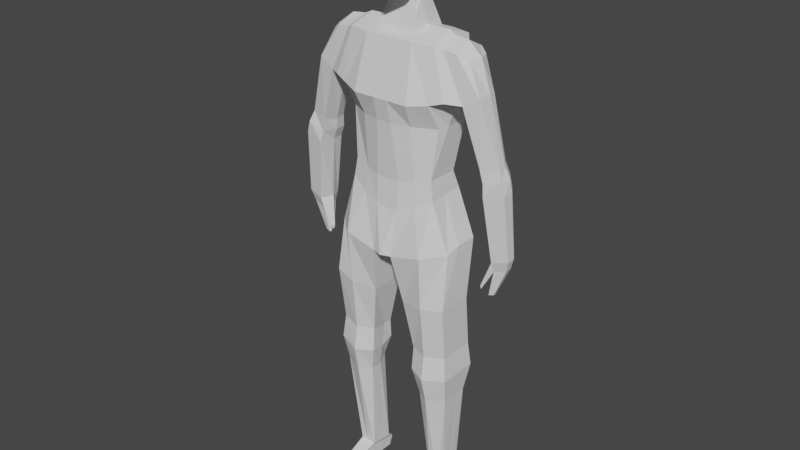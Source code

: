 # Source: 4.blend  (saved by Blender 3.4.6; exported with 4.5.12 LTS)
import bpy
from mathutils import Matrix  # noqa: F401  (used for matrix-valued properties, if any)

bpy.ops.wm.read_factory_settings(use_empty=True)
scene = bpy.context.scene
scene.name = 'Scene'

# ---- collections
col_refs = bpy.data.collections.new('Refs'); scene.collection.children.link(col_refs)
col_spiderman = bpy.data.collections.new('Spiderman'); scene.collection.children.link(col_spiderman)

# ---- world
world_world = bpy.data.worlds.new('World'); scene.world = world_world
world_world.use_nodes = True; world_world.node_tree.nodes.clear()
_N = world_world.node_tree.nodes; _L = world_world.node_tree.links
n0 = _N.new('ShaderNodeOutputWorld'); n0.name = 'World Output'; n0.location = (300, 300)
n1 = _N.new('ShaderNodeBackground'); n1.name = 'Background'; n1.location = (10, 300)
n1.inputs[0].default_value = (0.05088, 0.05088, 0.05088, 1.0)
_L.new(n1.outputs[0], n0.inputs[0])
n0.is_active_output = True
world_world.color = (0.05088, 0.05088, 0.05088)
world_world.use_sun_shadow = False
world_world.sun_shadow_jitter_overblur = 0.0

# ---- meshes
me_cube_003 = bpy.data.meshes.new('Cube.003')
me_cube_003.from_pydata([(0.0, -0.4076, -1.0), (0.0, 0.934, -1.0), (0.8249, -0.04117, -1.019), (0.9008, -0.08518, 0.7034), (0.8725, 0.7061, -1.0), (0.8615, 0.7766, 0.65), (0.0, -0.5198, -0.4737), (0.0, 1.0, -0.4737), (1.005, 0.7031, -0.3384), (1.038, -0.2627, -0.3254), (0.0, 0.7759, -2.318), (0.0, -0.2889, -2.34), (0.743, 0.5781, -2.18), (0.743, -0.1233, -2.18), (0.4539, 0.934, -1.0), (0.3326, 0.8113, 0.8188), (0.4539, -0.3042, -1.0), (0.3387, -0.03585, 0.8264), (0.5, -0.5198, -0.4737), (0.5, 1.0, -0.4737), (0.46, 0.7442, -2.266), (0.46, -0.2135, -2.266), (0.0, 0.9008, -3.006), (0.0, -0.3273, -3.016), (0.4773, 0.9008, -2.79), (0.7919, -0.1454, -2.616), (0.7746, 0.7183, -2.605), (0.5004, -0.2541, -2.844), (0.0, 1.0, -4.06), (0.0, -0.5602, -4.06), (0.6735, 0.9263, -3.785), (1.076, -0.09337, -3.797), (1.1, 0.6973, -3.671), (0.7398, -0.4845, -3.872), (0.1334, 0.934, -1.0), (0.1172, -0.5198, -0.4737), (0.2093, 0.7442, -2.322), (0.1334, -0.4076, -1.0), (0.1172, 1.0, -0.4737), (0.2093, -0.2889, -2.322), (0.1815, 0.9008, -2.955), (0.1988, -0.3273, -2.966), (0.1694, 0.9263, -4.063), (0.1694, -0.4818, -4.063), (1.107, -0.2729, -5.078), (1.109, 0.5092, -5.106), (0.7217, -0.387, -5.175), (0.7368, 0.6794, -5.187), (0.2914, -0.2729, -5.218), (0.2937, 0.5092, -5.246), (1.076, -0.1302, -6.392), (1.075, 0.6742, -6.393), (0.7297, -0.2635, -6.449), (0.7762, 0.6125, -6.571), (0.4311, -0.1314, -6.428), (0.5146, 0.5229, -6.569), (1.065, -0.06287, -7.593), (1.064, 0.567, -7.594), (0.7514, -0.2233, -7.672), (0.779, 0.6122, -7.577), (0.5242, -0.06389, -7.623), (0.5903, 0.4338, -7.493), (0.936, 0.1376, -10.07), (0.9104, 0.6149, -10.1), (0.8099, 0.1374, -10.08), (0.7843, 0.6146, -10.11), (0.6506, 0.1371, -10.09), (0.6251, 0.6143, -10.12), (0.9303, 0.159, -10.13), (0.9198, 0.7852, -10.23), (0.8041, 0.785, -10.24), (0.6685, 0.1585, -10.15), (0.658, 0.7847, -10.24), (0.9364, 0.1587, -10.5), (0.9361, 0.7239, -10.5), (0.8207, 0.1585, -10.51), (0.8204, 0.7237, -10.51), (0.6746, 0.1582, -10.52), (0.6743, 0.7234, -10.52), (0.8077, -0.8455, -10.43), (0.8863, -0.8454, -10.43), (0.7084, -0.8456, -10.44), (0.812, -0.8456, -10.49), (0.8906, -0.8455, -10.49), (0.7127, -0.8457, -10.49), (0.8162, -0.8457, -10.52), (0.8948, -0.8456, -10.51), (0.7169, -0.8458, -10.52), (0.0, 0.2632, -1.0), (0.8725, 0.1997, -1.0), (0.867, 0.3503, 0.8848), (1.043, 0.292, -0.3331), (0.0, 0.2401, -0.4737), (0.0, 0.274, -2.34), (0.743, 0.2277, -2.18), (0.3369, 0.3759, 0.9579), (0.0, 0.2868, -3.011), (0.7832, 0.2868, -2.61), (0.0, 0.2199, -4.06), (1.1, 0.2196, -3.671), (0.1101, 0.2199, -4.087), (1.108, 0.2553, -5.092), (0.2926, 0.2553, -5.232), (1.076, 0.2676, -6.392), (0.515, 0.3171, -6.568), (1.064, 0.2477, -7.593), (0.5239, 0.1977, -7.624), (0.9232, 0.3588, -10.09), (0.6378, 0.3931, -10.1), (0.925, 0.4057, -10.18), (0.6633, 0.4052, -10.2), (0.9362, 0.3749, -10.5), (0.8205, 0.3747, -10.51), (0.6745, 0.3744, -10.52), (0.0, -0.3839, 0.1424), (0.0, 1.0, 0.1424), (0.0, 0.308, 0.1424), (0.7509, 0.3759, 0.9579), (0.7895, -0.1586, 0.7585), (1.0, 0.1702, -0.4737), (0.8042, -0.3515, -0.4193), (0.7784, 0.9012, 0.7585), (0.8067, 0.8739, -0.4737), (1.376, 0.3009, 0.5663), (1.543, 0.2937, -0.1441), (1.296, 0.06469, 0.5355), (1.545, -0.02788, -0.1446), (1.269, 0.6026, 0.5512), (1.507, 0.4892, -0.1677), (1.272, -0.08249, -0.3582), (1.132, -0.05658, 0.6585), (1.249, 0.534, -0.2797), (1.21, 0.2302, -0.4528), (1.107, 0.7435, 0.6284), (1.109, 0.3413, 0.8505), (1.558, 0.02193, -1.648), (1.86, 0.1294, -1.564), (1.856, 0.3113, -1.587), (1.746, 0.5182, -1.564), (1.537, 0.5666, -1.691), (1.517, 0.3386, -1.698), (1.615, 0.03447, -1.964), (1.925, 0.05349, -1.821), (1.945, 0.3262, -1.83), (1.824, 0.5409, -1.829), (1.564, 0.608, -1.986), (1.535, 0.3507, -1.971), (1.643, -0.003367, -2.219), (1.988, 0.0758, -2.096), (1.982, 0.3315, -2.092), (1.866, 0.5491, -2.101), (1.628, 0.6049, -2.243), (1.609, 0.3549, -2.229), (1.778, 0.1182, -3.721), (2.051, 0.1809, -3.623), (2.046, 0.3833, -3.62), (1.946, 0.5772, -3.629), (1.762, 0.6283, -3.72), (1.707, 0.4123, -3.719), (1.119, -0.1745, -6.965), (1.118, 0.7129, -6.966), (0.7764, 0.7011, -7.065), (0.512, 0.5463, -7.015), (0.4242, -0.1758, -7.004), (0.7327, -0.3456, -7.044), (0.4747, 0.1892, -7.089), (1.118, 0.2648, -6.966), (0.0, 0.3759, 0.9579), (0.0, 1.0, 0.7585), (0.1001, -0.2481, 0.7585), (0.0, -0.2481, 0.7585), (0.1001, 1.0, 0.7585), (0.4274, 1.0, 0.7585), (0.4274, 0.3759, 0.9579), (0.4274, -0.2481, 0.7585), (0.0, -0.02208, 0.8308), (0.0, 0.8076, 0.82), (0.0, 0.07645, 1.178), (0.0, 0.3226, 1.283), (0.295, 0.3226, 1.283), (0.2964, 0.06601, 1.175), (0.2889, 0.7078, 1.144), (0.0, 0.7718, 1.143), (0.0, 0.1153, 1.437), (0.0, 0.3245, 1.561), (0.2613, 0.3245, 1.561), (0.2513, 0.1354, 1.387), (0.2588, 0.5706, 1.482), (0.0, 0.6727, 1.456), (0.0, 0.1506, 1.623), (0.0, 0.2927, 1.821), (0.2228, 0.322, 1.749), (0.2473, 0.1676, 1.588), (0.2588, 0.5388, 1.742), (0.0, 0.6849, 1.702), (0.0, 0.09803, 1.826), (0.0, 0.2927, 2.09), (0.4312, 0.4111, 2.018), (0.3268, 0.1776, 1.783), (0.3413, 0.5682, 1.939), (0.0, 0.8044, 2.012), (0.0, -0.4272, 1.573), (0.0, 0.3065, 2.363), (0.4771, 0.4328, 2.233), (0.2447, -0.1408, 1.622), (0.4199, 0.6056, 2.349), (0.0, 0.8211, 2.346), (0.0, -0.5429, 2.164), (0.0, 0.2164, 2.581), (0.4679, 0.3054, 2.581), (0.3472, -0.1631, 2.162), (0.4181, 0.6166, 2.778), (0.0, 0.7765, 2.742), (0.0, -0.4168, 2.956), (0.0, 0.0727, 3.008), (0.4675, 0.1618, 3.008), (0.3468, -0.1872, 2.905), (0.3713, 0.3605, 3.11), (0.0, 0.5584, 3.124), (0.0, -0.2108, 3.192), (0.0, -0.02196, 3.292), (0.2294, -0.02196, 3.247), (0.2356, -0.1807, 3.105), (0.2751, 0.2011, 3.238), (0.0, 0.2385, 3.298), (0.0, 0.1445, 2.794), (0.0, 0.6889, 2.925), (0.4179, 0.5011, 2.971), (0.4677, 0.2336, 2.794), (0.347, -0.1751, 2.533), (0.0, -0.5714, 2.536), (0.0, 0.802, 2.553), (0.419, 0.6111, 2.564), (0.2777, -0.1617, 1.869), (0.0, -0.4585, 1.877), (0.0, 0.2614, 2.472), (0.4751, 0.3606, 2.39), (1.792, 0.1926, -3.955), (1.996, 0.2392, -3.882), (1.992, 0.3898, -3.88), (1.918, 0.534, -3.887), (1.781, 0.572, -3.955), (1.74, 0.4114, -3.953), (1.687, 0.2398, -4.601), (1.773, 0.2595, -4.571), (1.772, 0.3231, -4.57), (1.74, 0.384, -4.572), (1.682, 0.4, -4.601), (1.665, 0.3322, -4.601), (1.558, 0.2353, -4.37), (1.583, 0.1306, -4.37), (1.57, 0.235, -4.453), (1.588, 0.1571, -4.454)], [], [(116, 167, 176, 168, 115), (19, 172, 121, 122), (129, 132, 140, 135), (89, 2, 13, 94), (37, 35, 6, 0), (89, 119, 120, 2), (14, 19, 122, 4), (88, 92, 7, 1), (13, 21, 27, 25), (37, 0, 11, 39), (14, 4, 12, 20), (88, 1, 10, 93), (34, 14, 20, 36), (2, 16, 21, 13), (20, 12, 26, 24), (34, 38, 19, 14), (2, 120, 18, 16), (117, 173, 174, 118), (35, 169, 170, 114, 6), (120, 118, 174, 18), (24, 26, 32, 30), (40, 24, 30, 42), (36, 20, 24, 40), (39, 11, 23, 41), (94, 13, 25, 97), (93, 10, 22, 96), (99, 31, 44, 101), (30, 32, 45, 47), (97, 25, 31, 99), (96, 22, 28, 98), (41, 23, 29, 43), (25, 27, 33, 31), (27, 41, 43, 33), (98, 100, 43, 29), (21, 39, 41, 27), (10, 36, 40, 22), (22, 40, 42, 28), (38, 171, 172, 19), (1, 7, 38, 34), (1, 34, 36, 10), (16, 37, 39, 21), (16, 18, 35, 37), (7, 115, 168, 171, 38), (102, 49, 55, 104), (44, 46, 52, 50), (42, 30, 47, 49), (33, 43, 48, 46), (100, 42, 49, 102), (31, 33, 46, 44), (162, 161, 59, 61), (166, 159, 56, 105), (47, 45, 51, 53), (101, 44, 50, 103), (49, 47, 53, 55), (46, 48, 54, 52), (59, 57, 63, 65), (106, 61, 67, 108), (164, 163, 60, 58), (159, 164, 58, 56), (165, 162, 61, 106), (161, 160, 57, 59), (65, 63, 69, 70), (108, 67, 72, 110), (105, 56, 62, 107), (61, 59, 65, 67), (58, 60, 66, 64), (56, 58, 64, 62), (109, 68, 73, 111), (70, 69, 74, 76), (107, 62, 68, 109), (67, 65, 70, 72), (66, 71, 84, 81), (73, 68, 83, 86), (112, 111, 73, 75), (113, 112, 75, 77), (72, 70, 76, 78), (71, 77, 87, 84), (75, 73, 86, 85), (110, 72, 78, 113), (79, 81, 84, 82), (80, 79, 82, 83), (82, 84, 87, 85), (83, 82, 85, 86), (64, 66, 81, 79), (68, 62, 80, 83), (62, 64, 79, 80), (77, 75, 85, 87), (71, 110, 113, 77), (78, 76, 112, 113), (76, 74, 111, 112), (63, 107, 109, 69), (69, 109, 111, 74), (57, 105, 107, 63), (66, 108, 110, 71), (163, 165, 106, 60), (60, 106, 108, 66), (45, 101, 103, 51), (160, 166, 105, 57), (43, 100, 102, 48), (48, 102, 104, 54), (28, 42, 100, 98), (23, 96, 98, 29), (26, 97, 99, 32), (32, 99, 101, 45), (11, 93, 96, 23), (12, 94, 97, 26), (121, 172, 173, 117), (0, 88, 93, 11), (0, 6, 92, 88), (4, 122, 119, 89), (4, 89, 94, 12), (18, 174, 169, 35), (114, 170, 175, 167, 116), (6, 114, 116, 92), (92, 116, 115, 7), (130, 129, 126, 125), (3, 90, 117, 118), (91, 9, 120, 119), (90, 5, 121, 117), (8, 91, 119, 122), (5, 8, 122, 121), (9, 3, 118, 120), (124, 123, 125, 126), (128, 127, 123, 124), (132, 131, 139, 140), (131, 133, 127, 128), (133, 134, 123, 127), (134, 130, 125, 123), (90, 3, 130, 134), (5, 90, 134, 133), (8, 5, 133, 131), (9, 91, 132, 129), (3, 9, 129, 130), (91, 8, 131, 132), (140, 139, 145, 146), (137, 136, 142, 143), (131, 128, 138, 139), (126, 129, 135, 136), (128, 124, 137, 138), (124, 126, 136, 137), (141, 146, 152, 147), (142, 141, 147, 148), (138, 137, 143, 144), (136, 135, 141, 142), (135, 140, 146, 141), (139, 138, 144, 145), (150, 149, 155, 156), (152, 151, 157, 158), (145, 144, 150, 151), (143, 142, 148, 149), (146, 145, 151, 152), (144, 143, 149, 150), (158, 157, 241, 242), (155, 154, 238, 239), (148, 147, 153, 154), (147, 152, 158, 153), (151, 150, 156, 157), (149, 148, 154, 155), (51, 103, 166, 160), (54, 104, 165, 163), (53, 51, 160, 161), (104, 55, 162, 165), (50, 52, 164, 159), (52, 54, 163, 164), (103, 50, 159, 166), (55, 53, 161, 162), (167, 175, 177, 178), (176, 167, 178, 182), (95, 17, 174, 173), (176, 15, 172, 171, 168), (15, 95, 173, 172), (17, 175, 170, 169, 174), (179, 181, 187, 185), (182, 178, 184, 188), (95, 15, 181, 179), (17, 95, 179, 180), (15, 176, 182, 181), (175, 17, 180, 177), (183, 186, 192, 189), (187, 188, 194, 193), (180, 179, 185, 186), (181, 182, 188, 187), (177, 180, 186, 183), (178, 177, 183, 184), (191, 193, 199, 197), (194, 190, 196, 200), (184, 183, 189, 190), (188, 184, 190, 194), (185, 187, 193, 191), (186, 185, 191, 192), (198, 197, 203, 204), (197, 199, 205, 203), (192, 191, 197, 198), (193, 194, 200, 199), (189, 192, 198, 195), (190, 189, 195, 196), (234, 233, 210, 207), (232, 231, 212, 211), (199, 200, 206, 205), (195, 198, 204, 201), (196, 195, 201, 202), (200, 196, 202, 206), (228, 227, 217, 215), (226, 225, 214, 218), (235, 234, 207, 208), (231, 235, 208, 212), (236, 232, 211, 209), (233, 236, 209, 210), (213, 216, 222, 219), (217, 218, 224, 223), (229, 228, 215, 216), (227, 226, 218, 217), (230, 229, 216, 213), (225, 230, 213, 214), (219, 222, 221, 220), (223, 224, 220, 221), (214, 213, 219, 220), (218, 214, 220, 224), (215, 217, 223, 221), (216, 215, 221, 222), (208, 207, 230, 225), (207, 210, 229, 230), (211, 212, 226, 227), (210, 209, 228, 229), (212, 208, 225, 226), (209, 211, 227, 228), (204, 203, 236, 233), (203, 205, 232, 236), (206, 202, 235, 231), (202, 201, 234, 235), (205, 206, 231, 232), (201, 204, 233, 234), (240, 239, 245, 246), (242, 241, 247, 248), (156, 155, 239, 240), (154, 153, 237, 238), (237, 153, 250, 252), (157, 156, 240, 241), (248, 247, 246, 245), (243, 248, 245, 244), (238, 237, 243, 244), (237, 242, 248, 243), (241, 240, 246, 247), (239, 238, 244, 245), (250, 249, 251, 252), (158, 242, 251, 249), (242, 237, 252, 251), (153, 158, 249, 250)])
_uv = me_cube_003.uv_layers.new(name='UVMap')
_uv.uv.foreach_set('vector', [0.5625, 0.125, 0.625, 0.125, 0.625, 0.2115, 0.625, 0.25, 0.5625, 0.25, 0.5, 0.375, 0.625, 0.375, 0.625, 0.5, 0.5, 0.5, 0.5193, 0.7185, 0.5193, 0.6301, 0.5193, 0.6301, 0.5193, 0.7185, 0.375, 0.625, 0.375, 0.75, 0.375, 0.75, 0.375, 0.625, 0.375, 0.9707, 0.5, 0.9707, 0.5, 1.0, 0.375, 1.0, 0.375, 0.625, 0.5, 0.625, 0.5, 0.75, 0.375, 0.75, 0.375, 0.375, 0.5, 0.375, 0.5, 0.5, 0.375, 0.5, 0.375, 0.125, 0.5, 0.125, 0.5, 0.25, 0.375, 0.25, 0.375, 0.75, 0.375, 0.875, 0.375, 0.875, 0.375, 0.75, 0.375, 0.9707, 0.375, 1.0, 0.375, 1.0, 0.375, 0.9707, 0.375, 0.375, 0.375, 0.5, 0.375, 0.5, 0.375, 0.375, 0.375, 0.125, 0.375, 0.25, 0.375, 0.25, 0.375, 0.125, 0.375, 0.2793, 0.375, 0.375, 0.375, 0.375, 0.375, 0.2793, 0.375, 0.75, 0.375, 0.875, 0.375, 0.875, 0.375, 0.75, 0.375, 0.375, 0.375, 0.5, 0.375, 0.5, 0.375, 0.375, 0.375, 0.2793, 0.5, 0.2793, 0.5, 0.375, 0.375, 0.375, 0.375, 0.75, 0.5, 0.75, 0.5, 0.875, 0.375, 0.875, 0.625, 0.625, 0.75, 0.625, 0.75, 0.75, 0.625, 0.75, 0.5, 0.9707, 0.625, 0.9707, 0.625, 1.0, 0.5625, 1.0, 0.5, 1.0, 0.5, 0.75, 0.625, 0.75, 0.625, 0.875, 0.5, 0.875, 0.375, 0.375, 0.375, 0.5, 0.375, 0.5, 0.375, 0.375, 0.375, 0.2793, 0.375, 0.375, 0.375, 0.375, 0.375, 0.2793, 0.375, 0.2793, 0.375, 0.375, 0.375, 0.375, 0.375, 0.2793, 0.375, 0.9707, 0.375, 1.0, 0.375, 1.0, 0.375, 0.9707, 0.375, 0.625, 0.375, 0.75, 0.375, 0.75, 0.375, 0.625, 0.375, 0.125, 0.375, 0.25, 0.375, 0.25, 0.375, 0.125, 0.375, 0.625, 0.375, 0.75, 0.375, 0.75, 0.375, 0.625, 0.375, 0.375, 0.375, 0.5, 0.375, 0.5, 0.375, 0.375, 0.375, 0.625, 0.375, 0.75, 0.375, 0.75, 0.375, 0.625, 0.375, 0.125, 0.375, 0.25, 0.375, 0.25, 0.375, 0.125, 0.375, 0.9707, 0.375, 1.0, 0.375, 1.0, 0.375, 0.9707, 0.375, 0.75, 0.375, 0.875, 0.375, 0.875, 0.375, 0.75, 0.375, 0.875, 0.375, 0.9707, 0.375, 0.9707, 0.375, 0.875, 0.125, 0.625, 0.1543, 0.625, 0.1543, 0.75, 0.125, 0.75, 0.375, 0.875, 0.375, 0.9707, 0.375, 0.9707, 0.375, 0.875, 0.375, 0.25, 0.375, 0.2793, 0.375, 0.2793, 0.375, 0.25, 0.375, 0.25, 0.375, 0.2793, 0.375, 0.2793, 0.375, 0.25, 0.5, 0.2793, 0.625, 0.2793, 0.625, 0.375, 0.5, 0.375, 0.375, 0.25, 0.5, 0.25, 0.5, 0.2793, 0.375, 0.2793, 0.375, 0.25, 0.375, 0.2793, 0.375, 0.2793, 0.375, 0.25, 0.375, 0.875, 0.375, 0.9707, 0.375, 0.9707, 0.375, 0.875, 0.375, 0.875, 0.5, 0.875, 0.5, 0.9707, 0.375, 0.9707, 0.5, 0.25, 0.5625, 0.25, 0.625, 0.25, 0.625, 0.2793, 0.5, 0.2793, 0.1543, 0.625, 0.1543, 0.5, 0.1543, 0.5, 0.1543, 0.625, 0.375, 0.75, 0.375, 0.875, 0.375, 0.875, 0.375, 0.75, 0.375, 0.2793, 0.375, 0.375, 0.375, 0.375, 0.375, 0.2793, 0.375, 0.875, 0.375, 0.9707, 0.375, 0.9707, 0.375, 0.875, 0.1543, 0.625, 0.1543, 0.5, 0.1543, 0.5, 0.1543, 0.625, 0.375, 0.75, 0.375, 0.875, 0.375, 0.875, 0.375, 0.75, 0.375, 0.2793, 0.375, 0.375, 0.375, 0.375, 0.375, 0.2793, 0.375, 0.625, 0.375, 0.75, 0.375, 0.75, 0.375, 0.625, 0.375, 0.375, 0.375, 0.5, 0.375, 0.5, 0.375, 0.375, 0.375, 0.625, 0.375, 0.75, 0.375, 0.75, 0.375, 0.625, 0.375, 0.2793, 0.375, 0.375, 0.375, 0.375, 0.375, 0.2793, 0.375, 0.875, 0.375, 0.9707, 0.375, 0.9707, 0.375, 0.875, 0.375, 0.375, 0.375, 0.5, 0.375, 0.5, 0.375, 0.375, 0.1543, 0.625, 0.1543, 0.5, 0.1543, 0.5, 0.1543, 0.625, 0.375, 0.875, 0.375, 0.9707, 0.375, 0.9707, 0.375, 0.875, 0.375, 0.75, 0.375, 0.875, 0.375, 0.875, 0.375, 0.75, 0.1543, 0.625, 0.1543, 0.5, 0.1543, 0.5, 0.1543, 0.625, 0.375, 0.375, 0.375, 0.5, 0.375, 0.5, 0.375, 0.375, 0.375, 0.375, 0.375, 0.5, 0.375, 0.5, 0.375, 0.375, 0.1543, 0.625, 0.1543, 0.5, 0.1543, 0.5, 0.1543, 0.625, 0.375, 0.625, 0.375, 0.75, 0.375, 0.75, 0.375, 0.625, 0.375, 0.2793, 0.375, 0.375, 0.375, 0.375, 0.375, 0.2793, 0.375, 0.875, 0.375, 0.9707, 0.375, 0.9707, 0.375, 0.875, 0.375, 0.75, 0.375, 0.875, 0.375, 0.875, 0.375, 0.75, 0.375, 0.625, 0.375, 0.75, 0.375, 0.75, 0.375, 0.625, 0.375, 0.375, 0.375, 0.5, 0.375, 0.5, 0.375, 0.375, 0.375, 0.625, 0.375, 0.75, 0.375, 0.75, 0.375, 0.625, 0.375, 0.2793, 0.375, 0.375, 0.375, 0.375, 0.375, 0.2793, 0.1543, 0.75, 0.1543, 0.75, 0.1543, 0.75, 0.1543, 0.75, 0.375, 0.75, 0.375, 0.75, 0.375, 0.75, 0.375, 0.75, 0.25, 0.625, 0.375, 0.625, 0.375, 0.75, 0.25, 0.75, 0.1543, 0.625, 0.25, 0.625, 0.25, 0.75, 0.1543, 0.75, 0.375, 0.2793, 0.375, 0.375, 0.375, 0.375, 0.375, 0.2793, 0.1543, 0.75, 0.1543, 0.75, 0.1543, 0.75, 0.1543, 0.75, 0.25, 0.75, 0.375, 0.75, 0.375, 0.75, 0.25, 0.75, 0.1543, 0.625, 0.1543, 0.5, 0.1543, 0.5, 0.1543, 0.625, 0.375, 0.875, 0.375, 0.9707, 0.375, 0.9707, 0.375, 0.875, 0.375, 0.75, 0.375, 0.875, 0.375, 0.875, 0.375, 0.75, 0.375, 0.875, 0.375, 0.9707, 0.375, 0.9707, 0.375, 0.875, 0.375, 0.75, 0.375, 0.875, 0.375, 0.875, 0.375, 0.75, 0.375, 0.875, 0.375, 0.9707, 0.375, 0.9707, 0.375, 0.875, 0.375, 0.75, 0.375, 0.75, 0.375, 0.75, 0.375, 0.75, 0.375, 0.75, 0.375, 0.875, 0.375, 0.875, 0.375, 0.75, 0.1543, 0.75, 0.25, 0.75, 0.25, 0.75, 0.1543, 0.75, 0.1543, 0.75, 0.1543, 0.625, 0.1543, 0.625, 0.1543, 0.75, 0.1543, 0.5, 0.25, 0.5, 0.25, 0.625, 0.1543, 0.625, 0.25, 0.5, 0.375, 0.5, 0.375, 0.625, 0.25, 0.625, 0.375, 0.5, 0.375, 0.625, 0.375, 0.625, 0.375, 0.5, 0.375, 0.5, 0.375, 0.625, 0.375, 0.625, 0.375, 0.5, 0.375, 0.5, 0.375, 0.625, 0.375, 0.625, 0.375, 0.5, 0.1543, 0.75, 0.1543, 0.625, 0.1543, 0.625, 0.1543, 0.75, 0.1543, 0.75, 0.1543, 0.625, 0.1543, 0.625, 0.1543, 0.75, 0.1543, 0.75, 0.1543, 0.625, 0.1543, 0.625, 0.1543, 0.75, 0.375, 0.5, 0.375, 0.625, 0.375, 0.625, 0.375, 0.5, 0.375, 0.5, 0.375, 0.625, 0.375, 0.625, 0.375, 0.5, 0.1543, 0.75, 0.1543, 0.625, 0.1543, 0.625, 0.1543, 0.75, 0.1543, 0.75, 0.1543, 0.625, 0.1543, 0.625, 0.1543, 0.75, 0.125, 0.5, 0.1543, 0.5, 0.1543, 0.625, 0.125, 0.625, 0.375, 0.0, 0.375, 0.125, 0.375, 0.125, 0.375, 0.0, 0.375, 0.5, 0.375, 0.625, 0.375, 0.625, 0.375, 0.5, 0.375, 0.5, 0.375, 0.625, 0.375, 0.625, 0.375, 0.5, 0.375, 0.0, 0.375, 0.125, 0.375, 0.125, 0.375, 0.0, 0.375, 0.5, 0.375, 0.625, 0.375, 0.625, 0.375, 0.5, 0.625, 0.5, 0.75, 0.5, 0.75, 0.625, 0.625, 0.625, 0.375, 0.0, 0.375, 0.125, 0.375, 0.125, 0.375, 0.0, 0.375, 0.0, 0.5, 0.0, 0.5, 0.125, 0.375, 0.125, 0.375, 0.5, 0.5, 0.5, 0.5, 0.625, 0.375, 0.625, 0.375, 0.5, 0.375, 0.625, 0.375, 0.625, 0.375, 0.5, 0.5, 0.875, 0.625, 0.875, 0.625, 0.9707, 0.5, 0.9707, 0.5625, 0.0, 0.625, 0.0, 0.625, 0.04528, 0.625, 0.125, 0.5625, 0.125, 0.5, 0.0, 0.5625, 0.0, 0.5625, 0.125, 0.5, 0.125, 0.5, 0.125, 0.5625, 0.125, 0.5625, 0.25, 0.5, 0.25, 0.6057, 0.7125, 0.5193, 0.7185, 0.5193, 0.7185, 0.6057, 0.7125, 0.6057, 0.7125, 0.6057, 0.6192, 0.625, 0.625, 0.625, 0.75, 0.5193, 0.6301, 0.5193, 0.7185, 0.5, 0.75, 0.5, 0.625, 0.6057, 0.6192, 0.6057, 0.5362, 0.625, 0.5, 0.625, 0.625, 0.5193, 0.5304, 0.5193, 0.6301, 0.5, 0.625, 0.5, 0.5, 0.6057, 0.5362, 0.5193, 0.5304, 0.5, 0.5, 0.625, 0.5, 0.5193, 0.7185, 0.6057, 0.7125, 0.625, 0.75, 0.5, 0.75, 0.5193, 0.6301, 0.6057, 0.6192, 0.6057, 0.7125, 0.5193, 0.7185, 0.5193, 0.5304, 0.6057, 0.5362, 0.6057, 0.6192, 0.5193, 0.6301, 0.5193, 0.6301, 0.5193, 0.5304, 0.5193, 0.5304, 0.5193, 0.6301, 0.5193, 0.5304, 0.6057, 0.5362, 0.6057, 0.5362, 0.5193, 0.5304, 0.6057, 0.5362, 0.6057, 0.6192, 0.6057, 0.6192, 0.6057, 0.5362, 0.6057, 0.6192, 0.6057, 0.7125, 0.6057, 0.7125, 0.6057, 0.6192, 0.6057, 0.6192, 0.6057, 0.7125, 0.6057, 0.7125, 0.6057, 0.6192, 0.6057, 0.5362, 0.6057, 0.6192, 0.6057, 0.6192, 0.6057, 0.5362, 0.5193, 0.5304, 0.6057, 0.5362, 0.6057, 0.5362, 0.5193, 0.5304, 0.5193, 0.7185, 0.5193, 0.6301, 0.5193, 0.6301, 0.5193, 0.7185, 0.6057, 0.7125, 0.5193, 0.7185, 0.5193, 0.7185, 0.6057, 0.7125, 0.5193, 0.6301, 0.5193, 0.5304, 0.5193, 0.5304, 0.5193, 0.6301, 0.5193, 0.6301, 0.5193, 0.5304, 0.5193, 0.5304, 0.5193, 0.6301, 0.5193, 0.6301, 0.5193, 0.7185, 0.5193, 0.7185, 0.5193, 0.6301, 0.5193, 0.5304, 0.5193, 0.5304, 0.5193, 0.5304, 0.5193, 0.5304, 0.5193, 0.7185, 0.5193, 0.7185, 0.5193, 0.7185, 0.5193, 0.7185, 0.5193, 0.5304, 0.5193, 0.6301, 0.5193, 0.6301, 0.5193, 0.5304, 0.5193, 0.6301, 0.5193, 0.7185, 0.5193, 0.7185, 0.5193, 0.6301, 0.5193, 0.7185, 0.5193, 0.6301, 0.5193, 0.6301, 0.5193, 0.7185, 0.5193, 0.7185, 0.5193, 0.7185, 0.5193, 0.7185, 0.5193, 0.7185, 0.5193, 0.5304, 0.5193, 0.6301, 0.5193, 0.6301, 0.5193, 0.5304, 0.5193, 0.7185, 0.5193, 0.7185, 0.5193, 0.7185, 0.5193, 0.7185, 0.5193, 0.7185, 0.5193, 0.6301, 0.5193, 0.6301, 0.5193, 0.7185, 0.5193, 0.5304, 0.5193, 0.5304, 0.5193, 0.5304, 0.5193, 0.5304, 0.5193, 0.5304, 0.5193, 0.6301, 0.5193, 0.6301, 0.5193, 0.5304, 0.5193, 0.6301, 0.5193, 0.5304, 0.5193, 0.5304, 0.5193, 0.6301, 0.5193, 0.5304, 0.5193, 0.5304, 0.5193, 0.5304, 0.5193, 0.5304, 0.5193, 0.6301, 0.5193, 0.7185, 0.5193, 0.7185, 0.5193, 0.6301, 0.5193, 0.6301, 0.5193, 0.5304, 0.5193, 0.5304, 0.5193, 0.6301, 0.5193, 0.5304, 0.5193, 0.6301, 0.5193, 0.6301, 0.5193, 0.5304, 0.5193, 0.6301, 0.5193, 0.5304, 0.5193, 0.5304, 0.5193, 0.6301, 0.5193, 0.6301, 0.5193, 0.7185, 0.5193, 0.7185, 0.5193, 0.6301, 0.5193, 0.7185, 0.5193, 0.7185, 0.5193, 0.7185, 0.5193, 0.7185, 0.5193, 0.7185, 0.5193, 0.6301, 0.5193, 0.6301, 0.5193, 0.7185, 0.5193, 0.5304, 0.5193, 0.5304, 0.5193, 0.5304, 0.5193, 0.5304, 0.5193, 0.6301, 0.5193, 0.7185, 0.5193, 0.7185, 0.5193, 0.6301, 0.375, 0.5, 0.375, 0.625, 0.375, 0.625, 0.375, 0.5, 0.1543, 0.75, 0.1543, 0.625, 0.1543, 0.625, 0.1543, 0.75, 0.375, 0.375, 0.375, 0.5, 0.375, 0.5, 0.375, 0.375, 0.1543, 0.625, 0.1543, 0.5, 0.1543, 0.5, 0.1543, 0.625, 0.375, 0.75, 0.375, 0.875, 0.375, 0.875, 0.375, 0.75, 0.375, 0.875, 0.375, 0.9707, 0.375, 0.9707, 0.375, 0.875, 0.375, 0.625, 0.375, 0.75, 0.375, 0.75, 0.375, 0.625, 0.375, 0.2793, 0.375, 0.375, 0.375, 0.375, 0.375, 0.2793, 0.625, 0.125, 0.625, 0.04528, 0.625, 0.04528, 0.625, 0.125, 0.625, 0.2115, 0.625, 0.125, 0.625, 0.125, 0.625, 0.2115, 0.7807, 0.625, 0.7759, 0.7075, 0.75, 0.75, 0.75, 0.625, 0.875, 0.5385, 0.7777, 0.5378, 0.75, 0.5, 0.8457, 0.5, 0.875, 0.5, 0.7777, 0.5378, 0.7807, 0.625, 0.75, 0.625, 0.75, 0.5, 0.7759, 0.7075, 0.875, 0.7047, 0.875, 0.75, 0.8457, 0.75, 0.75, 0.75, 0.7807, 0.625, 0.7777, 0.5378, 0.7777, 0.5378, 0.7807, 0.625, 0.625, 0.2115, 0.625, 0.125, 0.625, 0.125, 0.625, 0.2115, 0.7807, 0.625, 0.7777, 0.5378, 0.7777, 0.5378, 0.7807, 0.625, 0.7759, 0.7075, 0.7807, 0.625, 0.7807, 0.625, 0.7759, 0.7075, 0.7777, 0.5378, 0.875, 0.5385, 0.875, 0.5385, 0.7777, 0.5378, 0.875, 0.7047, 0.7759, 0.7075, 0.7759, 0.7075, 0.875, 0.7047, 0.875, 0.7047, 0.7759, 0.7075, 0.7759, 0.7075, 0.875, 0.7047, 0.7777, 0.5378, 0.875, 0.5385, 0.875, 0.5385, 0.7777, 0.5378, 0.7759, 0.7075, 0.7807, 0.625, 0.7807, 0.625, 0.7759, 0.7075, 0.7777, 0.5378, 0.875, 0.5385, 0.875, 0.5385, 0.7777, 0.5378, 0.875, 0.7047, 0.7759, 0.7075, 0.7759, 0.7075, 0.875, 0.7047, 0.625, 0.125, 0.625, 0.04528, 0.625, 0.04528, 0.625, 0.125, 0.7807, 0.625, 0.7777, 0.5378, 0.7777, 0.5378, 0.7807, 0.625, 0.625, 0.2115, 0.625, 0.125, 0.625, 0.125, 0.625, 0.2115, 0.625, 0.125, 0.625, 0.04528, 0.625, 0.04528, 0.625, 0.125, 0.625, 0.2115, 0.625, 0.125, 0.625, 0.125, 0.625, 0.2115, 0.7807, 0.625, 0.7777, 0.5378, 0.7777, 0.5378, 0.7807, 0.625, 0.7759, 0.7075, 0.7807, 0.625, 0.7807, 0.625, 0.7759, 0.7075, 0.7759, 0.7075, 0.7807, 0.625, 0.7807, 0.625, 0.7759, 0.7075, 0.7807, 0.625, 0.7777, 0.5378, 0.7777, 0.5378, 0.7807, 0.625, 0.7759, 0.7075, 0.7807, 0.625, 0.7807, 0.625, 0.7759, 0.7075, 0.7777, 0.5378, 0.875, 0.5385, 0.875, 0.5385, 0.7777, 0.5378, 0.875, 0.7047, 0.7759, 0.7075, 0.7759, 0.7075, 0.875, 0.7047, 0.625, 0.125, 0.625, 0.04528, 0.625, 0.04528, 0.625, 0.125, 0.875, 0.7047, 0.7759, 0.7075, 0.7759, 0.7075, 0.875, 0.7047, 0.7777, 0.5378, 0.875, 0.5385, 0.875, 0.5385, 0.7777, 0.5378, 0.7777, 0.5378, 0.875, 0.5385, 0.875, 0.5385, 0.7777, 0.5378, 0.875, 0.7047, 0.7759, 0.7075, 0.7759, 0.7075, 0.875, 0.7047, 0.625, 0.125, 0.625, 0.04528, 0.625, 0.04528, 0.625, 0.125, 0.625, 0.2115, 0.625, 0.125, 0.625, 0.125, 0.625, 0.2115, 0.7807, 0.625, 0.7777, 0.5378, 0.7777, 0.5378, 0.7807, 0.625, 0.625, 0.2115, 0.625, 0.125, 0.625, 0.125, 0.625, 0.2115, 0.625, 0.125, 0.625, 0.04528, 0.625, 0.04528, 0.625, 0.125, 0.625, 0.2115, 0.625, 0.125, 0.625, 0.125, 0.625, 0.2115, 0.7807, 0.625, 0.7777, 0.5378, 0.7777, 0.5378, 0.7807, 0.625, 0.7759, 0.7075, 0.7807, 0.625, 0.7807, 0.625, 0.7759, 0.7075, 0.875, 0.7047, 0.7759, 0.7075, 0.7759, 0.7075, 0.875, 0.7047, 0.7777, 0.5378, 0.875, 0.5385, 0.875, 0.5385, 0.7777, 0.5378, 0.7759, 0.7075, 0.7807, 0.625, 0.7807, 0.625, 0.7759, 0.7075, 0.7777, 0.5378, 0.875, 0.5385, 0.875, 0.5385, 0.7777, 0.5378, 0.875, 0.7047, 0.7759, 0.7075, 0.7759, 0.7075, 0.875, 0.7047, 0.625, 0.125, 0.625, 0.04528, 0.625, 0.04528, 0.625, 0.125, 0.875, 0.7047, 0.7759, 0.7075, 0.7807, 0.625, 0.875, 0.625, 0.7777, 0.5378, 0.875, 0.5385, 0.875, 0.625, 0.7807, 0.625, 0.625, 0.125, 0.625, 0.04528, 0.625, 0.04528, 0.625, 0.125, 0.625, 0.2115, 0.625, 0.125, 0.625, 0.125, 0.625, 0.2115, 0.7807, 0.625, 0.7777, 0.5378, 0.7777, 0.5378, 0.7807, 0.625, 0.7759, 0.7075, 0.7807, 0.625, 0.7807, 0.625, 0.7759, 0.7075, 0.625, 0.125, 0.625, 0.04528, 0.625, 0.04528, 0.625, 0.125, 0.875, 0.7047, 0.7759, 0.7075, 0.7759, 0.7075, 0.875, 0.7047, 0.7777, 0.5378, 0.875, 0.5385, 0.875, 0.5385, 0.7777, 0.5378, 0.7759, 0.7075, 0.7807, 0.625, 0.7807, 0.625, 0.7759, 0.7075, 0.625, 0.2115, 0.625, 0.125, 0.625, 0.125, 0.625, 0.2115, 0.7807, 0.625, 0.7777, 0.5378, 0.7777, 0.5378, 0.7807, 0.625, 0.7759, 0.7075, 0.7807, 0.625, 0.7807, 0.625, 0.7759, 0.7075, 0.7807, 0.625, 0.7777, 0.5378, 0.7777, 0.5378, 0.7807, 0.625, 0.625, 0.2115, 0.625, 0.125, 0.625, 0.125, 0.625, 0.2115, 0.625, 0.125, 0.625, 0.04528, 0.625, 0.04528, 0.625, 0.125, 0.7777, 0.5378, 0.875, 0.5385, 0.875, 0.5385, 0.7777, 0.5378, 0.875, 0.7047, 0.7759, 0.7075, 0.7759, 0.7075, 0.875, 0.7047, 0.5193, 0.5304, 0.5193, 0.6301, 0.5193, 0.6301, 0.5193, 0.5304, 0.5193, 0.6301, 0.5193, 0.5304, 0.5193, 0.5304, 0.5193, 0.6301, 0.5193, 0.5304, 0.5193, 0.6301, 0.5193, 0.6301, 0.5193, 0.5304, 0.5193, 0.7185, 0.5193, 0.7185, 0.5193, 0.7185, 0.5193, 0.7185, 0.5193, 0.7185, 0.5193, 0.7185, 0.5193, 0.7185, 0.5193, 0.7185, 0.5193, 0.5304, 0.5193, 0.5304, 0.5193, 0.5304, 0.5193, 0.5304, 0.5193, 0.6301, 0.5193, 0.5304, 0.5193, 0.5304, 0.5193, 0.6301, 0.5193, 0.7185, 0.5193, 0.6301, 0.5193, 0.6301, 0.5193, 0.7185, 0.5193, 0.7185, 0.5193, 0.7185, 0.5193, 0.7185, 0.5193, 0.7185, 0.5193, 0.7185, 0.5193, 0.6301, 0.5193, 0.6301, 0.5193, 0.7185, 0.5193, 0.5304, 0.5193, 0.5304, 0.5193, 0.5304, 0.5193, 0.5304, 0.5193, 0.6301, 0.5193, 0.7185, 0.5193, 0.7185, 0.5193, 0.6301, 0.5193, 0.7185, 0.5193, 0.6301, 0.5193, 0.6301, 0.5193, 0.7185, 0.5193, 0.6301, 0.5193, 0.6301, 0.5193, 0.6301, 0.5193, 0.6301, 0.5193, 0.6301, 0.5193, 0.7185, 0.5193, 0.7185, 0.5193, 0.6301, 0.5193, 0.7185, 0.5193, 0.6301, 0.5193, 0.6301, 0.5193, 0.7185])
me_cube_003.update()

# ---- objects
ob_empty = bpy.data.objects.new('Empty', None)
ob_empty_001 = bpy.data.objects.new('Empty.001', None)
ob_cube = bpy.data.objects.new('Cube', me_cube_003)

# ---- transforms, parenting, visibility, modifiers, constraints
ob_empty.location = (-1.0, -0.03631, 1.0)
ob_empty.rotation_euler = (1.571, -0.0, 1.571)
ob_empty.scale = (0.4041, 0.3988, 3438.0)
ob_empty.empty_display_type = 'IMAGE'
ob_empty.empty_display_size = 5.0
ob_empty_001.location = (0.5086, 1.0, 1.0)
ob_empty_001.rotation_euler = (1.571, -0.0, 0.0)
ob_empty_001.scale = (0.3942, 0.3992, 0.4355)
ob_empty_001.empty_display_type = 'IMAGE'
ob_empty_001.empty_display_size = 5.0
ob_cube.location = (0.0, 0.0, 1.501)
ob_cube.scale = (0.1943, 0.1549, 0.142)
_m = ob_cube.modifiers.new('Mirror', 'MIRROR')
_m.use_clip = True

# ---- collection membership
col_refs.objects.link(ob_empty)
col_refs.objects.link(ob_empty_001)
col_refs.objects.link(ob_cube)

# ---- scene / render settings (as saved in the file)
scene.frame_start = 1; scene.frame_end = 250; scene.frame_set(1)
scene.render.engine = 'BLENDER_EEVEE_NEXT'
scene.cycles.sampling_pattern = 'TABULATED_SOBOL'
scene.cycles.use_light_tree = False
scene.view_settings.view_transform = 'Filmic'
bpy.context.view_layer.update()

# ---- added for rendering (the .blend has no active camera and no usable light): camera, sun
cam_auto = bpy.data.cameras.new('AutoCamera')
cam_auto.lens = 50.0
cam_auto.sensor_width = 36.0
cam_auto.clip_end = 1000.0
ob_auto_camera = bpy.data.objects.new('AutoCamera', cam_auto)
scene.collection.objects.link(ob_auto_camera)
ob_auto_camera.location = (1.97727, -2.36079, 2.57037)
ob_auto_camera.rotation_euler = (1.09748, -7.21219e-08, 0.694738)
scene.camera = ob_auto_camera
light_auto_sun = bpy.data.lights.new('AutoSun', 'SUN')
light_auto_sun.energy = 3.0
light_auto_sun.angle = 0.0523599
ob_auto_sun = bpy.data.objects.new('AutoSun', light_auto_sun)
scene.collection.objects.link(ob_auto_sun)
ob_auto_sun.rotation_euler = (0.872665, 0.174533, 0.523599)
bpy.context.view_layer.update()
